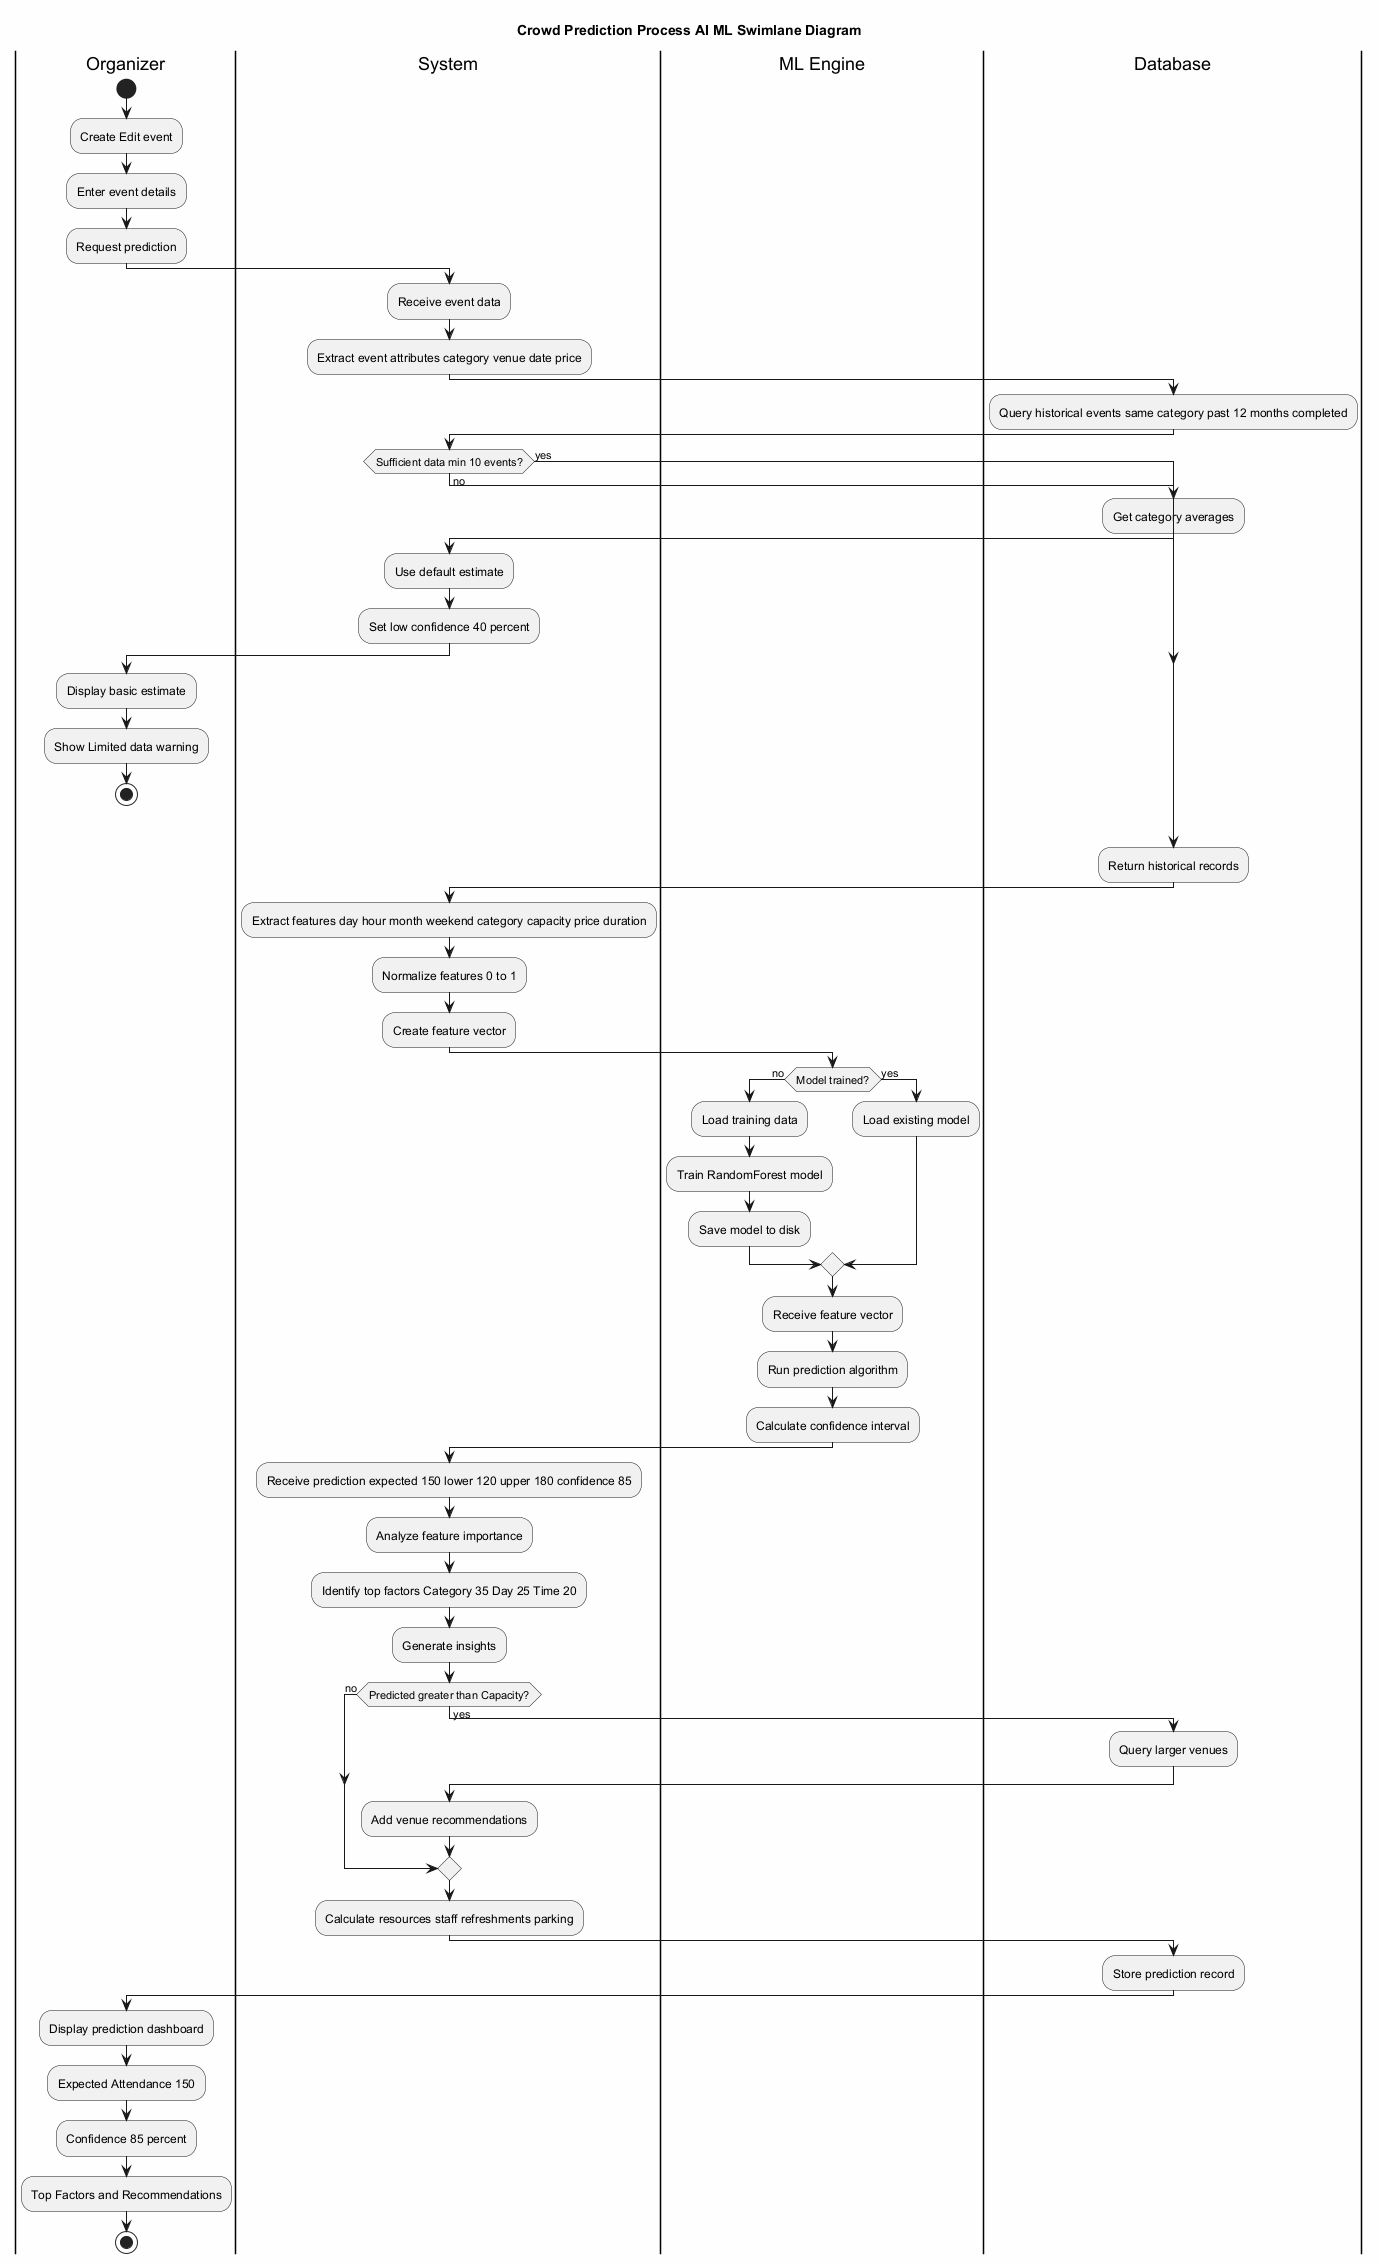

The diagram above was rendered by PlantUML. Its source (embedded in the PNG):
@startuml Swimlane_Crowd_Prediction
'==============================================================================
' DIAGRAM: Swimlane Diagram - Crowd Prediction AI ML
' PURPOSE: Shows prediction process with responsibilities
' This is a CORE PROJECT REQUIREMENT
'==============================================================================

skinparam backgroundColor #FEFEFE

title Crowd Prediction Process AI ML Swimlane Diagram

|Organizer|
|System|
|ML Engine|
|Database|

|Organizer|
start
:Create Edit event;
:Enter event details;
:Request prediction;

|System|
:Receive event data;
:Extract event attributes category venue date price;

|Database|
:Query historical events same category past 12 months completed;

|System|
if (Sufficient data min 10 events?) then (no)
    
    |Database|
    :Get category averages;
    
    |System|
    :Use default estimate;
    :Set low confidence 40 percent;
    
    |Organizer|
    :Display basic estimate;
    :Show Limited data warning;
    stop
    
else (yes)
endif

|Database|
:Return historical records;

|System|
:Extract features day hour month weekend category capacity price duration;

:Normalize features 0 to 1;
:Create feature vector;

|ML Engine|
if (Model trained?) then (no)
    :Load training data;
    :Train RandomForest model;
    :Save model to disk;
else (yes)
    :Load existing model;
endif

:Receive feature vector;
:Run prediction algorithm;
:Calculate confidence interval;

|System|
:Receive prediction expected 150 lower 120 upper 180 confidence 85;

:Analyze feature importance;
:Identify top factors Category 35 Day 25 Time 20;

:Generate insights;

if (Predicted greater than Capacity?) then (yes)
    
    |Database|
    :Query larger venues;
    
    |System|
    :Add venue recommendations;
    
else (no)
endif

:Calculate resources staff refreshments parking;

|Database|
:Store prediction record;

|Organizer|
:Display prediction dashboard;
:Expected Attendance 150;
:Confidence 85 percent;
:Top Factors and Recommendations;

stop

@enduml